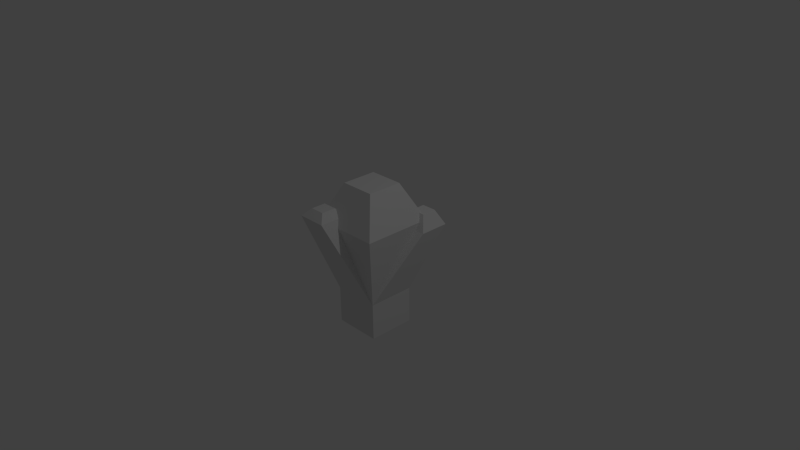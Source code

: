 # Source: Greater.blend  (saved by Blender 2.74.0; exported with 4.5.12 LTS)
import bpy
from mathutils import Matrix  # noqa: F401  (used for matrix-valued properties, if any)

bpy.ops.wm.read_factory_settings(use_empty=True)
scene = bpy.context.scene
scene.name = 'Scene'

# ---- collections
col_collection_1 = bpy.data.collections.new('Collection 1'); scene.collection.children.link(col_collection_1)

# ---- world
world_world = bpy.data.worlds.new('World'); scene.world = world_world
world_world.color = (0.05088, 0.05088, 0.05088)
world_world.use_sun_shadow = False
world_world.sun_shadow_jitter_overblur = 0.0
world_world.cycles.sampling_method = 'MANUAL'
world_world.cycles.sample_map_resolution = 256

# ---- cameras
cam_camera = bpy.data.cameras.new('Camera')
cam_camera.clip_end = 100.0
cam_camera.lens = 35.0
cam_camera.sensor_width = 32.0
cam_camera.sensor_height = 18.0
cam_camera.ortho_scale = 7.314
cam_camera.dof.focus_distance = 0.0
cam_camera.dof.aperture_fstop = 128.0

# ---- lights
light_lamp = bpy.data.lights.new('Lamp', 'POINT')
light_lamp.transmission_factor = 0.0
light_lamp.cutoff_distance = 30.0
light_lamp.energy = 100.0
light_lamp.shadow_buffer_clip_start = 1.001
light_lamp.shadow_soft_size = 0.1
light_lamp.shadow_maximum_resolution = 0.006
light_lamp.use_absolute_resolution = True
light_lamp.cycles.use_multiple_importance_sampling = False

# ---- meshes
me_cube_001 = bpy.data.meshes.new('Cube.001')
me_cube_001.from_pydata([(-0.32, -0.32, -1.0), (-0.32, -0.32, -0.5), (-0.32, 0.32, -1.0), (-0.32, 0.32, -0.5), (0.32, -0.32, -1.0), (0.32, -0.32, -0.5), (0.32, 0.32, -1.0), (0.32, 0.32, -0.5), (0.2, 0.3, 0.4), (0.2, 0.7, 0.4), (0.6, 0.7, 0.4), (0.6, 0.3, 0.4), (-0.45, -0.6, 0.7), (-0.45, -0.4, 0.7), (-0.55, -0.7, 0.6), (-0.55, -0.3, 0.6), (-0.15, -0.7, 0.6), (-0.15, -0.3, 0.6), (-0.48, -0.48, 0.5), (-0.48, 0.48, 0.5), (0.48, -0.48, 0.5), (0.48, 0.48, 0.5), (-0.24, -0.24, 1.0), (-0.24, 0.24, 1.0), (0.24, -0.24, 1.0), (0.24, 0.24, 1.0), (-0.25, -0.4, 0.7), (-0.25, -0.6, 0.7), (0.3, 0.4, 0.6), (0.3, 0.6, 0.6), (0.5, 0.6, 0.6), (0.5, 0.4, 0.6)], [], [(1, 3, 2, 0), (3, 7, 6, 2), (7, 5, 4, 6), (5, 1, 0, 4), (0, 2, 6, 4), (1, 5, 11, 8), (8, 11, 31, 28), (5, 7, 10, 11), (7, 3, 9, 10), (3, 1, 8, 9), (5, 7, 21, 20), (9, 8, 28, 29), (7, 17, 16, 5), (16, 27, 12, 14), (10, 9, 29, 30), (3, 1, 18, 19), (1, 14, 15, 3), (18, 20, 24, 22), (1, 5, 20, 18), (5, 16, 14, 1), (22, 24, 25, 23), (20, 21, 25, 24), (21, 19, 23, 25), (19, 18, 22, 23), (11, 10, 30, 31), (31, 30, 29, 28), (14, 12, 13, 15), (15, 13, 26, 17), (7, 3, 19, 21), (17, 26, 27, 16), (3, 15, 17, 7), (12, 27, 26, 13)])
_uv = me_cube_001.uv_layers.new(name='UVMap')
_uv.uv.foreach_set('vector', [0.387, 0.2419, 0.07745, 0.2419, 0.07745, 6.814e-05, 0.387, 6.814e-05, 0.387, 0.2419, 0.07745, 0.2419, 0.07745, 6.814e-05, 0.387, 6.814e-05, 0.387, 0.2419, 0.07745, 0.2419, 0.07745, 6.814e-05, 0.387, 6.861e-05, 0.387, 0.2419, 0.07747, 0.2419, 0.07748, 6.813e-05, 0.387, 7.946e-05, 5.96e-08, 1.0, 0.0, 0.7001, 0.2999, 0.7001, 0.2999, 1.0, 0.6988, 0.9999, 0.2127, 0.9999, 8.357e-05, 0.1699, 0.3039, 0.1699, 0.3039, 0.1699, 8.357e-05, 0.1699, 0.07603, 8.357e-05, 0.2279, 8.357e-05, 6.074e-05, 6.074e-05, 0.3691, 0.2279, 0.2526, 0.9066, 0.022, 0.7642, 6.685e-05, 0.1278, 0.4458, 6.676e-05, 0.2787, 0.7843, 6.676e-05, 0.8642, 0.0, 0.1463, 0.4001, 0.0, 0.2501, 0.7915, 5.96e-08, 0.8829, 0.07745, 0.2419, 0.387, 0.2419, 0.4644, 0.7317, 6.814e-05, 0.7317, 5.96e-08, 0.8829, 0.2501, 0.7915, 0.2387, 0.9542, 0.1136, 0.9999, 0.3219, 0.0001319, 0.4354, 0.8222, 0.2343, 0.9644, 0.0, 0.2277, 0.2745, 0.8622, 0.2251, 0.9728, 0.08785, 0.9999, 6.63e-05, 0.9165, 6.676e-05, 0.8642, 0.2787, 0.7843, 0.2537, 0.96, 0.1144, 0.9999, 0.07745, 0.2419, 0.387, 0.2419, 0.4644, 0.7317, 6.814e-05, 0.7317, 0.4252, 0.2363, 0.2088, 0.963, 6.528e-05, 0.8154, 0.09121, 6.52e-05, 6.813e-05, 0.7317, 0.4644, 0.7317, 0.3483, 0.9999, 0.1161, 0.9999, 0.07747, 0.2419, 0.387, 0.2419, 0.4644, 0.7317, 6.813e-05, 0.7317, 0.4392, 6.626e-05, 0.2745, 0.8622, 6.63e-05, 0.9165, 6.626e-05, 0.08684, 0.0, 0.7001, 0.2999, 0.7001, 0.2999, 1.0, 0.0, 1.0, 6.814e-05, 0.7317, 0.4644, 0.7317, 0.3483, 0.9999, 0.1161, 0.9999, 6.814e-05, 0.7317, 0.4644, 0.7317, 0.3483, 0.9999, 0.1161, 0.9999, 6.814e-05, 0.7317, 0.4644, 0.7317, 0.3483, 0.9999, 0.1161, 0.9999, 0.022, 0.7642, 0.2526, 0.9066, 0.1154, 0.9999, 6.074e-05, 0.9287, 0.0, 0.9, 0.09998, 0.9, 0.09998, 1.0, 0.0, 1.0, 0.2088, 0.963, 0.1044, 0.9999, 6.52e-05, 0.9261, 6.528e-05, 0.8154, 0.2366, 0.9383, 0.1463, 0.9999, 0.02807, 0.9559, 6.162e-05, 0.8503, 0.07745, 0.2419, 0.387, 0.2419, 0.4644, 0.7317, 6.814e-05, 0.7317, 0.4354, 0.8222, 0.4354, 0.9289, 0.3349, 1.0, 0.2343, 0.9644, 0.3786, 0.1409, 0.2366, 0.9383, 6.162e-05, 0.8503, 6.152e-05, 6.152e-05, 2.98e-08, 1.0, 0.0, 0.9, 0.09998, 0.9, 0.09998, 1.0])
me_cube_001.use_remesh_preserve_volume = False
me_cube_001.use_remesh_preserve_attributes = False
me_cube_001.use_mirror_vertex_groups = False
me_cube_001.update()

# ---- objects
ob_cube = bpy.data.objects.new('Cube', me_cube_001)
ob_lamp = bpy.data.objects.new('Lamp', light_lamp)
ob_camera = bpy.data.objects.new('Camera', cam_camera)

# ---- transforms, parenting, visibility, modifiers, constraints
ob_cube.location = (0.0, 0.0, 0.0)
ob_cube.lineart.crease_threshold = 0.0
ob_lamp.location = (4.076, 1.005, 5.904)
ob_lamp.rotation_euler = (0.6503, 0.05522, 1.866)
ob_lamp.lock_rotations_4d = False
ob_lamp.empty_display_type = 'ARROWS'
ob_lamp.color = (0.0, 0.0, 0.0, 0.0)
ob_lamp.lineart.crease_threshold = 0.0
ob_camera.location = (7.481, -6.508, 5.344)
ob_camera.rotation_euler = (1.109, 0.01082, 0.8149)
ob_camera.lock_rotations_4d = False
ob_camera.empty_display_type = 'ARROWS'
ob_camera.color = (0.0, 0.0, 0.0, 0.0)
ob_camera.display_type = 'WIRE'
ob_camera.lineart.crease_threshold = 0.0

# ---- collection membership
col_collection_1.objects.link(ob_cube)
col_collection_1.objects.link(ob_lamp)
col_collection_1.objects.link(ob_camera)

# ---- scene / render settings (as saved in the file)
scene.camera = ob_camera
scene.frame_start = 1; scene.frame_end = 250; scene.frame_set(1)
scene.render.engine = 'BLENDER_EEVEE_NEXT'
scene.render.resolution_percentage = 50
scene.render.dither_intensity = 0.0
scene.cycles.use_denoising = False
scene.cycles.samples = 10
scene.cycles.sampling_pattern = 'TABULATED_SOBOL'
scene.cycles.light_sampling_threshold = 0.0
scene.cycles.use_adaptive_sampling = False
scene.cycles.use_light_tree = False
scene.cycles.blur_glossy = 0.0
scene.cycles.pixel_filter_type = 'GAUSSIAN'
scene.cycles.sample_clamp_indirect = 0.0
scene.view_settings.view_transform = 'Standard'
bpy.context.view_layer.update()
